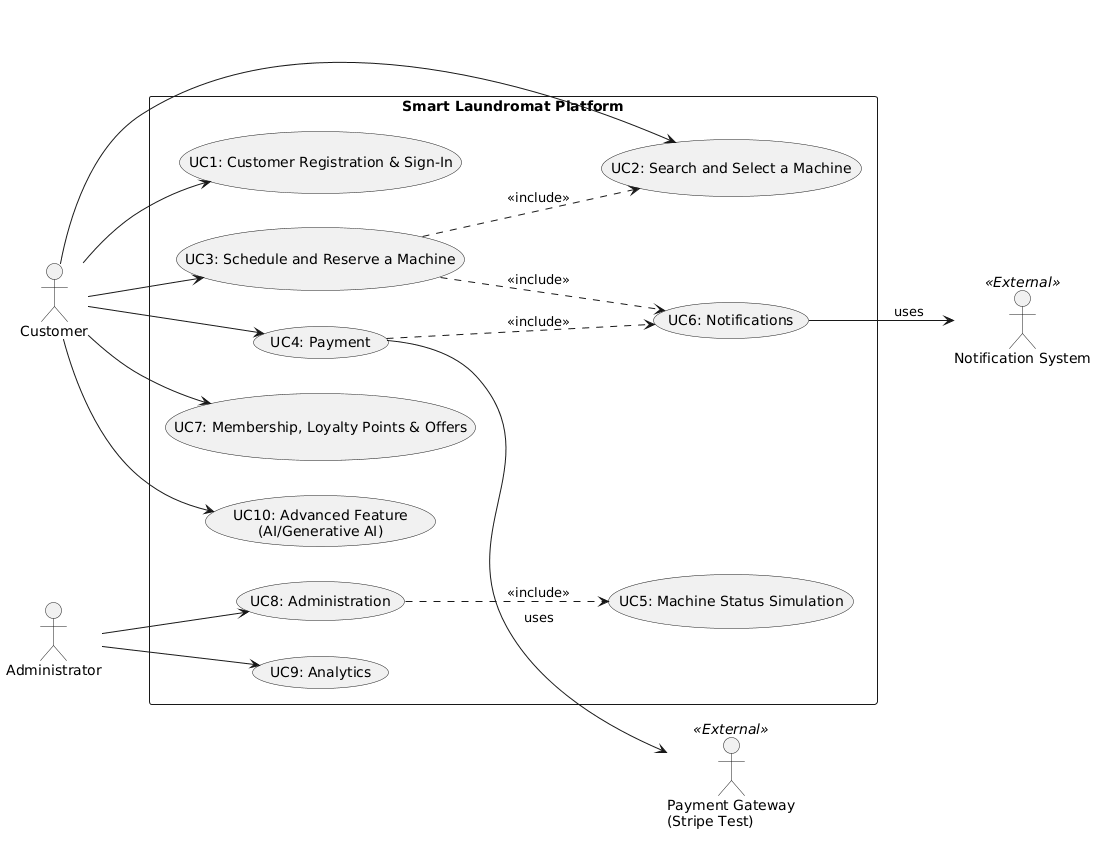

The diagram above was rendered by PlantUML. Its source (embedded in the PNG):
@startuml
left to right direction
skinparam packageStyle rectangle

actor "Customer" as C
actor "Administrator" as A
actor "Payment Gateway\n(Stripe Test)" as PG <<External>>
actor "Notification System" as NS <<External>>

rectangle "Smart Laundromat Platform" {
  usecase "UC1: Customer Registration & Sign-In" as UC1
  usecase "UC2: Search and Select a Machine" as UC2
  usecase "UC3: Schedule and Reserve a Machine" as UC3
  usecase "UC4: Payment" as UC4
  usecase "UC5: Machine Status Simulation" as UC5
  usecase "UC6: Notifications" as UC6
  usecase "UC7: Membership, Loyalty Points & Offers" as UC7
  usecase "UC8: Administration" as UC8
  usecase "UC9: Analytics" as UC9
  usecase "UC10: Advanced Feature\n(AI/Generative AI)" as UC10
}

' Customer Interactions
C --> UC1
C --> UC2
C --> UC3
C --> UC4
C --> UC7
C --> UC10

' Administrator Interactions
A --> UC8
A --> UC9

' Include Relationships
UC3 ..> UC2 : <<include>>
UC3 ..> UC6 : <<include>>
UC4 ..> UC6 : <<include>>
UC8 ..> UC5 : <<include>>

' External System Links
UC4 --> PG : uses
UC6 --> NS : uses
@enduml